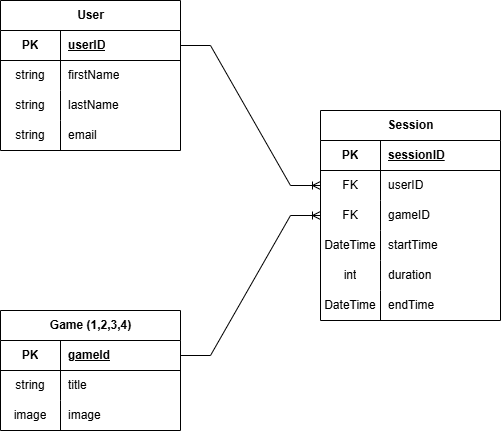

The diagram above was exported from draw.io. Its source (the exported page's mxGraphModel, read from the mxfile embedded in the PNG):
<mxGraphModel dx="1426" dy="701" grid="1" gridSize="10" guides="1" tooltips="1" connect="1" arrows="1" fold="1" page="1" pageScale="1" pageWidth="827" pageHeight="1169" math="0" shadow="0">
  <root>
    <mxCell id="0" />
    <mxCell id="1" parent="0" />
    <mxCell id="Ttu4DSyqBLEXGTLN-weA-23" value="User" style="shape=table;startSize=30;container=1;collapsible=1;childLayout=tableLayout;fixedRows=1;rowLines=0;fontStyle=1;align=center;resizeLast=1;html=1;" parent="1" vertex="1">
      <mxGeometry x="140" y="170" width="180" height="150" as="geometry" />
    </mxCell>
    <mxCell id="Ttu4DSyqBLEXGTLN-weA-24" value="" style="shape=tableRow;horizontal=0;startSize=0;swimlaneHead=0;swimlaneBody=0;fillColor=none;collapsible=0;dropTarget=0;points=[[0,0.5],[1,0.5]];portConstraint=eastwest;top=0;left=0;right=0;bottom=1;" parent="Ttu4DSyqBLEXGTLN-weA-23" vertex="1">
      <mxGeometry y="30" width="180" height="30" as="geometry" />
    </mxCell>
    <mxCell id="Ttu4DSyqBLEXGTLN-weA-25" value="PK" style="shape=partialRectangle;connectable=0;fillColor=none;top=0;left=0;bottom=0;right=0;fontStyle=1;overflow=hidden;whiteSpace=wrap;html=1;" parent="Ttu4DSyqBLEXGTLN-weA-24" vertex="1">
      <mxGeometry width="60" height="30" as="geometry">
        <mxRectangle width="60" height="30" as="alternateBounds" />
      </mxGeometry>
    </mxCell>
    <mxCell id="Ttu4DSyqBLEXGTLN-weA-26" value="userID" style="shape=partialRectangle;connectable=0;fillColor=none;top=0;left=0;bottom=0;right=0;align=left;spacingLeft=6;fontStyle=5;overflow=hidden;whiteSpace=wrap;html=1;" parent="Ttu4DSyqBLEXGTLN-weA-24" vertex="1">
      <mxGeometry x="60" width="120" height="30" as="geometry">
        <mxRectangle width="120" height="30" as="alternateBounds" />
      </mxGeometry>
    </mxCell>
    <mxCell id="Ttu4DSyqBLEXGTLN-weA-27" value="" style="shape=tableRow;horizontal=0;startSize=0;swimlaneHead=0;swimlaneBody=0;fillColor=none;collapsible=0;dropTarget=0;points=[[0,0.5],[1,0.5]];portConstraint=eastwest;top=0;left=0;right=0;bottom=0;" parent="Ttu4DSyqBLEXGTLN-weA-23" vertex="1">
      <mxGeometry y="60" width="180" height="30" as="geometry" />
    </mxCell>
    <mxCell id="Ttu4DSyqBLEXGTLN-weA-28" value="string" style="shape=partialRectangle;connectable=0;fillColor=none;top=0;left=0;bottom=0;right=0;editable=1;overflow=hidden;whiteSpace=wrap;html=1;" parent="Ttu4DSyqBLEXGTLN-weA-27" vertex="1">
      <mxGeometry width="60" height="30" as="geometry">
        <mxRectangle width="60" height="30" as="alternateBounds" />
      </mxGeometry>
    </mxCell>
    <mxCell id="Ttu4DSyqBLEXGTLN-weA-29" value="firstName" style="shape=partialRectangle;connectable=0;fillColor=none;top=0;left=0;bottom=0;right=0;align=left;spacingLeft=6;overflow=hidden;whiteSpace=wrap;html=1;" parent="Ttu4DSyqBLEXGTLN-weA-27" vertex="1">
      <mxGeometry x="60" width="120" height="30" as="geometry">
        <mxRectangle width="120" height="30" as="alternateBounds" />
      </mxGeometry>
    </mxCell>
    <mxCell id="Ttu4DSyqBLEXGTLN-weA-30" value="" style="shape=tableRow;horizontal=0;startSize=0;swimlaneHead=0;swimlaneBody=0;fillColor=none;collapsible=0;dropTarget=0;points=[[0,0.5],[1,0.5]];portConstraint=eastwest;top=0;left=0;right=0;bottom=0;" parent="Ttu4DSyqBLEXGTLN-weA-23" vertex="1">
      <mxGeometry y="90" width="180" height="30" as="geometry" />
    </mxCell>
    <mxCell id="Ttu4DSyqBLEXGTLN-weA-31" value="string" style="shape=partialRectangle;connectable=0;fillColor=none;top=0;left=0;bottom=0;right=0;editable=1;overflow=hidden;whiteSpace=wrap;html=1;" parent="Ttu4DSyqBLEXGTLN-weA-30" vertex="1">
      <mxGeometry width="60" height="30" as="geometry">
        <mxRectangle width="60" height="30" as="alternateBounds" />
      </mxGeometry>
    </mxCell>
    <mxCell id="Ttu4DSyqBLEXGTLN-weA-32" value="lastName" style="shape=partialRectangle;connectable=0;fillColor=none;top=0;left=0;bottom=0;right=0;align=left;spacingLeft=6;overflow=hidden;whiteSpace=wrap;html=1;" parent="Ttu4DSyqBLEXGTLN-weA-30" vertex="1">
      <mxGeometry x="60" width="120" height="30" as="geometry">
        <mxRectangle width="120" height="30" as="alternateBounds" />
      </mxGeometry>
    </mxCell>
    <mxCell id="Ttu4DSyqBLEXGTLN-weA-33" value="" style="shape=tableRow;horizontal=0;startSize=0;swimlaneHead=0;swimlaneBody=0;fillColor=none;collapsible=0;dropTarget=0;points=[[0,0.5],[1,0.5]];portConstraint=eastwest;top=0;left=0;right=0;bottom=0;" parent="Ttu4DSyqBLEXGTLN-weA-23" vertex="1">
      <mxGeometry y="120" width="180" height="30" as="geometry" />
    </mxCell>
    <mxCell id="Ttu4DSyqBLEXGTLN-weA-34" value="string" style="shape=partialRectangle;connectable=0;fillColor=none;top=0;left=0;bottom=0;right=0;editable=1;overflow=hidden;whiteSpace=wrap;html=1;" parent="Ttu4DSyqBLEXGTLN-weA-33" vertex="1">
      <mxGeometry width="60" height="30" as="geometry">
        <mxRectangle width="60" height="30" as="alternateBounds" />
      </mxGeometry>
    </mxCell>
    <mxCell id="Ttu4DSyqBLEXGTLN-weA-35" value="email" style="shape=partialRectangle;connectable=0;fillColor=none;top=0;left=0;bottom=0;right=0;align=left;spacingLeft=6;overflow=hidden;whiteSpace=wrap;html=1;" parent="Ttu4DSyqBLEXGTLN-weA-33" vertex="1">
      <mxGeometry x="60" width="120" height="30" as="geometry">
        <mxRectangle width="120" height="30" as="alternateBounds" />
      </mxGeometry>
    </mxCell>
    <mxCell id="Ttu4DSyqBLEXGTLN-weA-45" value="Game (1,2,3,4)" style="shape=table;startSize=30;container=1;collapsible=1;childLayout=tableLayout;fixedRows=1;rowLines=0;fontStyle=1;align=center;resizeLast=1;html=1;" parent="1" vertex="1">
      <mxGeometry x="140" y="480" width="180" height="120" as="geometry" />
    </mxCell>
    <mxCell id="Ttu4DSyqBLEXGTLN-weA-46" value="" style="shape=tableRow;horizontal=0;startSize=0;swimlaneHead=0;swimlaneBody=0;fillColor=none;collapsible=0;dropTarget=0;points=[[0,0.5],[1,0.5]];portConstraint=eastwest;top=0;left=0;right=0;bottom=1;" parent="Ttu4DSyqBLEXGTLN-weA-45" vertex="1">
      <mxGeometry y="30" width="180" height="30" as="geometry" />
    </mxCell>
    <mxCell id="Ttu4DSyqBLEXGTLN-weA-47" value="PK" style="shape=partialRectangle;connectable=0;fillColor=none;top=0;left=0;bottom=0;right=0;fontStyle=1;overflow=hidden;whiteSpace=wrap;html=1;" parent="Ttu4DSyqBLEXGTLN-weA-46" vertex="1">
      <mxGeometry width="60" height="30" as="geometry">
        <mxRectangle width="60" height="30" as="alternateBounds" />
      </mxGeometry>
    </mxCell>
    <mxCell id="Ttu4DSyqBLEXGTLN-weA-48" value="gameId" style="shape=partialRectangle;connectable=0;fillColor=none;top=0;left=0;bottom=0;right=0;align=left;spacingLeft=6;fontStyle=5;overflow=hidden;whiteSpace=wrap;html=1;" parent="Ttu4DSyqBLEXGTLN-weA-46" vertex="1">
      <mxGeometry x="60" width="120" height="30" as="geometry">
        <mxRectangle width="120" height="30" as="alternateBounds" />
      </mxGeometry>
    </mxCell>
    <mxCell id="Ttu4DSyqBLEXGTLN-weA-58" value="" style="shape=tableRow;horizontal=0;startSize=0;swimlaneHead=0;swimlaneBody=0;fillColor=none;collapsible=0;dropTarget=0;points=[[0,0.5],[1,0.5]];portConstraint=eastwest;top=0;left=0;right=0;bottom=0;" parent="Ttu4DSyqBLEXGTLN-weA-45" vertex="1">
      <mxGeometry y="60" width="180" height="30" as="geometry" />
    </mxCell>
    <mxCell id="Ttu4DSyqBLEXGTLN-weA-59" value="string" style="shape=partialRectangle;connectable=0;fillColor=none;top=0;left=0;bottom=0;right=0;editable=1;overflow=hidden;whiteSpace=wrap;html=1;" parent="Ttu4DSyqBLEXGTLN-weA-58" vertex="1">
      <mxGeometry width="60" height="30" as="geometry">
        <mxRectangle width="60" height="30" as="alternateBounds" />
      </mxGeometry>
    </mxCell>
    <mxCell id="Ttu4DSyqBLEXGTLN-weA-60" value="title" style="shape=partialRectangle;connectable=0;fillColor=none;top=0;left=0;bottom=0;right=0;align=left;spacingLeft=6;overflow=hidden;whiteSpace=wrap;html=1;" parent="Ttu4DSyqBLEXGTLN-weA-58" vertex="1">
      <mxGeometry x="60" width="120" height="30" as="geometry">
        <mxRectangle width="120" height="30" as="alternateBounds" />
      </mxGeometry>
    </mxCell>
    <mxCell id="NTLEahNHWKLvW1Qp3OMM-1" value="" style="shape=tableRow;horizontal=0;startSize=0;swimlaneHead=0;swimlaneBody=0;fillColor=none;collapsible=0;dropTarget=0;points=[[0,0.5],[1,0.5]];portConstraint=eastwest;top=0;left=0;right=0;bottom=0;" vertex="1" parent="Ttu4DSyqBLEXGTLN-weA-45">
      <mxGeometry y="90" width="180" height="30" as="geometry" />
    </mxCell>
    <mxCell id="NTLEahNHWKLvW1Qp3OMM-2" value="image" style="shape=partialRectangle;connectable=0;fillColor=none;top=0;left=0;bottom=0;right=0;editable=1;overflow=hidden;whiteSpace=wrap;html=1;" vertex="1" parent="NTLEahNHWKLvW1Qp3OMM-1">
      <mxGeometry width="60" height="30" as="geometry">
        <mxRectangle width="60" height="30" as="alternateBounds" />
      </mxGeometry>
    </mxCell>
    <mxCell id="NTLEahNHWKLvW1Qp3OMM-3" value="image" style="shape=partialRectangle;connectable=0;fillColor=none;top=0;left=0;bottom=0;right=0;align=left;spacingLeft=6;overflow=hidden;whiteSpace=wrap;html=1;" vertex="1" parent="NTLEahNHWKLvW1Qp3OMM-1">
      <mxGeometry x="60" width="120" height="30" as="geometry">
        <mxRectangle width="120" height="30" as="alternateBounds" />
      </mxGeometry>
    </mxCell>
    <mxCell id="GOL5-Pml010TYGB5eC1j-5" value="Session" style="shape=table;startSize=30;container=1;collapsible=1;childLayout=tableLayout;fixedRows=1;rowLines=0;fontStyle=1;align=center;resizeLast=1;html=1;" parent="1" vertex="1">
      <mxGeometry x="460" y="280" width="180" height="210" as="geometry" />
    </mxCell>
    <mxCell id="GOL5-Pml010TYGB5eC1j-6" value="" style="shape=tableRow;horizontal=0;startSize=0;swimlaneHead=0;swimlaneBody=0;fillColor=none;collapsible=0;dropTarget=0;points=[[0,0.5],[1,0.5]];portConstraint=eastwest;top=0;left=0;right=0;bottom=1;" parent="GOL5-Pml010TYGB5eC1j-5" vertex="1">
      <mxGeometry y="30" width="180" height="30" as="geometry" />
    </mxCell>
    <mxCell id="GOL5-Pml010TYGB5eC1j-7" value="PK" style="shape=partialRectangle;connectable=0;fillColor=none;top=0;left=0;bottom=0;right=0;fontStyle=1;overflow=hidden;whiteSpace=wrap;html=1;" parent="GOL5-Pml010TYGB5eC1j-6" vertex="1">
      <mxGeometry width="60" height="30" as="geometry">
        <mxRectangle width="60" height="30" as="alternateBounds" />
      </mxGeometry>
    </mxCell>
    <mxCell id="GOL5-Pml010TYGB5eC1j-8" value="sessionID" style="shape=partialRectangle;connectable=0;fillColor=none;top=0;left=0;bottom=0;right=0;align=left;spacingLeft=6;fontStyle=5;overflow=hidden;whiteSpace=wrap;html=1;" parent="GOL5-Pml010TYGB5eC1j-6" vertex="1">
      <mxGeometry x="60" width="120" height="30" as="geometry">
        <mxRectangle width="120" height="30" as="alternateBounds" />
      </mxGeometry>
    </mxCell>
    <mxCell id="GOL5-Pml010TYGB5eC1j-9" value="" style="shape=tableRow;horizontal=0;startSize=0;swimlaneHead=0;swimlaneBody=0;fillColor=none;collapsible=0;dropTarget=0;points=[[0,0.5],[1,0.5]];portConstraint=eastwest;top=0;left=0;right=0;bottom=0;" parent="GOL5-Pml010TYGB5eC1j-5" vertex="1">
      <mxGeometry y="60" width="180" height="30" as="geometry" />
    </mxCell>
    <mxCell id="GOL5-Pml010TYGB5eC1j-10" value="FK" style="shape=partialRectangle;connectable=0;fillColor=none;top=0;left=0;bottom=0;right=0;editable=1;overflow=hidden;whiteSpace=wrap;html=1;" parent="GOL5-Pml010TYGB5eC1j-9" vertex="1">
      <mxGeometry width="60" height="30" as="geometry">
        <mxRectangle width="60" height="30" as="alternateBounds" />
      </mxGeometry>
    </mxCell>
    <mxCell id="GOL5-Pml010TYGB5eC1j-11" value="userID" style="shape=partialRectangle;connectable=0;fillColor=none;top=0;left=0;bottom=0;right=0;align=left;spacingLeft=6;overflow=hidden;whiteSpace=wrap;html=1;" parent="GOL5-Pml010TYGB5eC1j-9" vertex="1">
      <mxGeometry x="60" width="120" height="30" as="geometry">
        <mxRectangle width="120" height="30" as="alternateBounds" />
      </mxGeometry>
    </mxCell>
    <mxCell id="GOL5-Pml010TYGB5eC1j-31" value="" style="shape=tableRow;horizontal=0;startSize=0;swimlaneHead=0;swimlaneBody=0;fillColor=none;collapsible=0;dropTarget=0;points=[[0,0.5],[1,0.5]];portConstraint=eastwest;top=0;left=0;right=0;bottom=0;" parent="GOL5-Pml010TYGB5eC1j-5" vertex="1">
      <mxGeometry y="90" width="180" height="30" as="geometry" />
    </mxCell>
    <mxCell id="GOL5-Pml010TYGB5eC1j-32" value="FK" style="shape=partialRectangle;connectable=0;fillColor=none;top=0;left=0;bottom=0;right=0;editable=1;overflow=hidden;whiteSpace=wrap;html=1;" parent="GOL5-Pml010TYGB5eC1j-31" vertex="1">
      <mxGeometry width="60" height="30" as="geometry">
        <mxRectangle width="60" height="30" as="alternateBounds" />
      </mxGeometry>
    </mxCell>
    <mxCell id="GOL5-Pml010TYGB5eC1j-33" value="gameID" style="shape=partialRectangle;connectable=0;fillColor=none;top=0;left=0;bottom=0;right=0;align=left;spacingLeft=6;overflow=hidden;whiteSpace=wrap;html=1;" parent="GOL5-Pml010TYGB5eC1j-31" vertex="1">
      <mxGeometry x="60" width="120" height="30" as="geometry">
        <mxRectangle width="120" height="30" as="alternateBounds" />
      </mxGeometry>
    </mxCell>
    <mxCell id="GOL5-Pml010TYGB5eC1j-12" value="" style="shape=tableRow;horizontal=0;startSize=0;swimlaneHead=0;swimlaneBody=0;fillColor=none;collapsible=0;dropTarget=0;points=[[0,0.5],[1,0.5]];portConstraint=eastwest;top=0;left=0;right=0;bottom=0;" parent="GOL5-Pml010TYGB5eC1j-5" vertex="1">
      <mxGeometry y="120" width="180" height="30" as="geometry" />
    </mxCell>
    <mxCell id="GOL5-Pml010TYGB5eC1j-13" value="DateTime" style="shape=partialRectangle;connectable=0;fillColor=none;top=0;left=0;bottom=0;right=0;editable=1;overflow=hidden;whiteSpace=wrap;html=1;" parent="GOL5-Pml010TYGB5eC1j-12" vertex="1">
      <mxGeometry width="60" height="30" as="geometry">
        <mxRectangle width="60" height="30" as="alternateBounds" />
      </mxGeometry>
    </mxCell>
    <mxCell id="GOL5-Pml010TYGB5eC1j-14" value="startTime" style="shape=partialRectangle;connectable=0;fillColor=none;top=0;left=0;bottom=0;right=0;align=left;spacingLeft=6;overflow=hidden;whiteSpace=wrap;html=1;" parent="GOL5-Pml010TYGB5eC1j-12" vertex="1">
      <mxGeometry x="60" width="120" height="30" as="geometry">
        <mxRectangle width="120" height="30" as="alternateBounds" />
      </mxGeometry>
    </mxCell>
    <mxCell id="NTLEahNHWKLvW1Qp3OMM-4" value="" style="shape=tableRow;horizontal=0;startSize=0;swimlaneHead=0;swimlaneBody=0;fillColor=none;collapsible=0;dropTarget=0;points=[[0,0.5],[1,0.5]];portConstraint=eastwest;top=0;left=0;right=0;bottom=0;" vertex="1" parent="GOL5-Pml010TYGB5eC1j-5">
      <mxGeometry y="150" width="180" height="30" as="geometry" />
    </mxCell>
    <mxCell id="NTLEahNHWKLvW1Qp3OMM-5" value="int" style="shape=partialRectangle;connectable=0;fillColor=none;top=0;left=0;bottom=0;right=0;editable=1;overflow=hidden;whiteSpace=wrap;html=1;" vertex="1" parent="NTLEahNHWKLvW1Qp3OMM-4">
      <mxGeometry width="60" height="30" as="geometry">
        <mxRectangle width="60" height="30" as="alternateBounds" />
      </mxGeometry>
    </mxCell>
    <mxCell id="NTLEahNHWKLvW1Qp3OMM-6" value="duration" style="shape=partialRectangle;connectable=0;fillColor=none;top=0;left=0;bottom=0;right=0;align=left;spacingLeft=6;overflow=hidden;whiteSpace=wrap;html=1;" vertex="1" parent="NTLEahNHWKLvW1Qp3OMM-4">
      <mxGeometry x="60" width="120" height="30" as="geometry">
        <mxRectangle width="120" height="30" as="alternateBounds" />
      </mxGeometry>
    </mxCell>
    <mxCell id="NTLEahNHWKLvW1Qp3OMM-7" value="" style="shape=tableRow;horizontal=0;startSize=0;swimlaneHead=0;swimlaneBody=0;fillColor=none;collapsible=0;dropTarget=0;points=[[0,0.5],[1,0.5]];portConstraint=eastwest;top=0;left=0;right=0;bottom=0;" vertex="1" parent="GOL5-Pml010TYGB5eC1j-5">
      <mxGeometry y="180" width="180" height="30" as="geometry" />
    </mxCell>
    <mxCell id="NTLEahNHWKLvW1Qp3OMM-8" value="DateTime" style="shape=partialRectangle;connectable=0;fillColor=none;top=0;left=0;bottom=0;right=0;editable=1;overflow=hidden;whiteSpace=wrap;html=1;" vertex="1" parent="NTLEahNHWKLvW1Qp3OMM-7">
      <mxGeometry width="60" height="30" as="geometry">
        <mxRectangle width="60" height="30" as="alternateBounds" />
      </mxGeometry>
    </mxCell>
    <mxCell id="NTLEahNHWKLvW1Qp3OMM-9" value="endTime" style="shape=partialRectangle;connectable=0;fillColor=none;top=0;left=0;bottom=0;right=0;align=left;spacingLeft=6;overflow=hidden;whiteSpace=wrap;html=1;" vertex="1" parent="NTLEahNHWKLvW1Qp3OMM-7">
      <mxGeometry x="60" width="120" height="30" as="geometry">
        <mxRectangle width="120" height="30" as="alternateBounds" />
      </mxGeometry>
    </mxCell>
    <mxCell id="GOL5-Pml010TYGB5eC1j-56" value="" style="edgeStyle=entityRelationEdgeStyle;fontSize=12;html=1;endArrow=ERoneToMany;rounded=0;exitX=1;exitY=0.5;exitDx=0;exitDy=0;entryX=0;entryY=0.5;entryDx=0;entryDy=0;" parent="1" source="Ttu4DSyqBLEXGTLN-weA-24" target="GOL5-Pml010TYGB5eC1j-9" edge="1">
      <mxGeometry width="100" height="100" relative="1" as="geometry">
        <mxPoint x="360" y="410" as="sourcePoint" />
        <mxPoint x="460" y="310" as="targetPoint" />
      </mxGeometry>
    </mxCell>
    <mxCell id="GOL5-Pml010TYGB5eC1j-57" value="" style="edgeStyle=entityRelationEdgeStyle;fontSize=12;html=1;endArrow=ERoneToMany;rounded=0;exitX=1;exitY=0.5;exitDx=0;exitDy=0;" parent="1" source="Ttu4DSyqBLEXGTLN-weA-46" target="GOL5-Pml010TYGB5eC1j-31" edge="1">
      <mxGeometry width="100" height="100" relative="1" as="geometry">
        <mxPoint x="360" y="410" as="sourcePoint" />
        <mxPoint x="460" y="310" as="targetPoint" />
      </mxGeometry>
    </mxCell>
  </root>
</mxGraphModel>